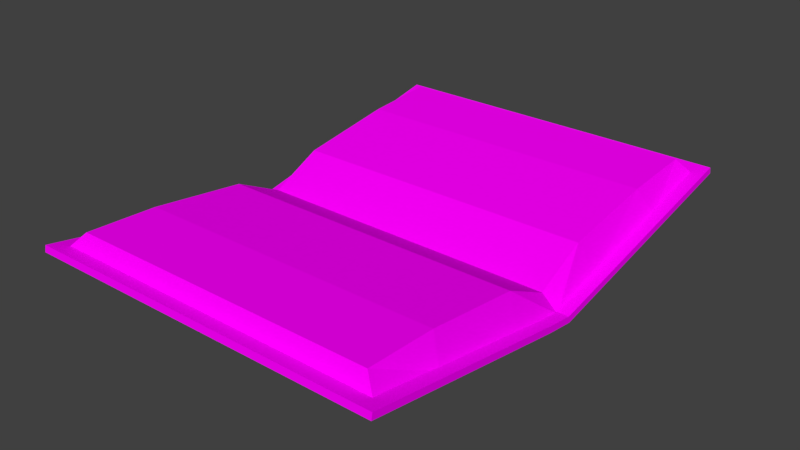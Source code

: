 # Source: book.blend  (saved by Blender 2.79.0; exported with 4.5.12 LTS)
import bpy
from mathutils import Matrix  # noqa: F401  (used for matrix-valued properties, if any)

bpy.ops.wm.read_factory_settings(use_empty=True)
scene = bpy.context.scene
scene.name = 'Scene'

# ---- collections
col_collection_1 = bpy.data.collections.new('Collection 1'); scene.collection.children.link(col_collection_1)

# ---- images (referenced by path relative to the original .blend; pixels are not part of the script)
import os
ASSET_DIR = os.environ.get("B2B_ASSET_DIR", "")  # directory of the original .blend (textures are referenced by path, not embedded)
HERE = os.path.dirname(os.path.abspath(__file__))  # packed textures are extracted next to this script under _unpacked/

def load_image(name, relpath, width, height, colorspace="sRGB"):
    """Load a texture the original file referenced (path relative to the .blend, or extracted next to this script)."""
    p = next((c for c in (os.path.join(HERE, relpath), os.path.join(ASSET_DIR, relpath)) if relpath and os.path.exists(c)), "")
    if p:
        img = bpy.data.images.load(p, check_existing=True)
        img.name = name
    else:  # same state as the original file: an image datablock whose file is absent (Cycles renders it pink)
        img = bpy.data.images.new(name, width, height)
        img.source = "FILE"
        img.filepath = "//" + (relpath or name)
    img.colorspace_settings.name = colorspace
    return img
img_book = load_image('book', '', 1024, 1024, 'sRGB')

# ---- materials (node trees are filled in below, after node groups)
mat_book = bpy.data.materials.new('book')
mat_book.alpha_threshold = 0.0
mat_book.roughness = 0.5

# ---- material node trees
mat_book.use_nodes = True; mat_book.node_tree.nodes.clear()
_N = mat_book.node_tree.nodes; _L = mat_book.node_tree.links
n0 = _N.new('ShaderNodeOutputMaterial'); n0.name = 'Material Output'; n0.location = (300, 300)
n1 = _N.new('ShaderNodeBsdfDiffuse'); n1.name = 'Diffuse BSDF'; n1.location = (10, 300)
n2 = _N.new('ShaderNodeTexImage'); n2.name = 'Image Texture'; n2.location = (-180, 300)
n2.width = 140
n2.image = img_book
_L.new(n1.outputs[0], n0.inputs[0])
_L.new(n2.outputs[0], n1.inputs[0])
n0.is_active_output = True

# ---- world
world_world = bpy.data.worlds.new('World'); scene.world = world_world
world_world.color = (0.05088, 0.05088, 0.05088)
world_world.use_sun_shadow = False
world_world.sun_shadow_jitter_overblur = 0.0
world_world.cycles.sampling_method = 'MANUAL'

# ---- meshes
me_plane = bpy.data.meshes.new('Plane')
me_plane.from_pydata([(-0.6195, 0.2032, 0.1391), (-0.6766, 0.2359, 0.01633), (-0.7202, 0.9842, 0.1781), (0.7202, 0.9842, 0.1781), (-0.7202, 0.1048, -0.0008504), (0.7202, 0.1048, -0.0008504), (-0.7202, 0.9895, 0.1523), (0.7202, 0.9895, 0.1523), (-0.7202, 0.11, -0.02664), (0.7202, 0.11, -0.02664), (0.6195, 0.2032, 0.1391), (0.6766, 0.2359, 0.01633), (-0.7202, 0.004333, -0.02129), (-0.7202, 0.009582, -0.04708), (0.7202, 0.004333, -0.02129), (0.7202, 0.009582, -0.04708), (-0.6766, 0.9302, 0.1576), (0.6766, 0.9302, 0.1576), (-0.6195, 0.8866, 0.2184), (0.6195, 0.8866, 0.2184), (-0.6766, 0.005937, -0.03048), (0.6766, 0.005937, -0.03048), (-0.6195, -0.008131, 0.03864), (0.6195, -0.008131, 0.03864), (-0.6766, 0.6394, 0.09843), (-0.6195, 0.5976, 0.1985), (0.6766, 0.6394, 0.09843), (0.6195, 0.5976, 0.1985), (-0.618, -0.2087, 0.1378), (-0.6753, -0.2398, 0.01467), (-0.7144, -0.9909, 0.1645), (0.7261, -0.9831, 0.16), (-0.7197, -0.1086, -0.0002517), (0.7208, -0.1009, -0.004828), (-0.7144, -0.9957, 0.1387), (0.726, -0.9879, 0.1341), (-0.7197, -0.1134, -0.02613), (0.7207, -0.1057, -0.0307), (0.6211, -0.2021, 0.1339), (0.6779, -0.2325, 0.01037), (-0.6711, -0.9363, 0.1448), (0.6821, -0.929, 0.1405), (-0.6141, -0.8934, 0.206), (0.625, -0.8867, 0.2021), (-0.6729, -0.6445, 0.09026), (-0.6157, -0.6041, 0.1908), (0.6803, -0.6372, 0.08596), (0.6234, -0.5974, 0.1869)], [], [(4, 5, 3, 2), (8, 6, 7, 9), (2, 6, 8, 4), (5, 9, 7, 3), (3, 7, 6, 2), (22, 23, 10, 0), (13, 8, 9, 15), (21, 11, 10, 23), (8, 13, 12, 4), (24, 1, 0, 25), (4, 12, 14, 5), (5, 14, 15, 9), (25, 27, 19, 18), (17, 16, 18, 19), (26, 17, 19, 27), (1, 20, 22, 0), (11, 26, 27, 10), (0, 10, 27, 25), (16, 24, 25, 18), (32, 30, 31, 33), (36, 37, 35, 34), (30, 32, 36, 34), (33, 31, 35, 37), (31, 30, 34, 35), (22, 28, 38, 23), (13, 15, 37, 36), (21, 23, 38, 39), (36, 32, 12, 13), (44, 45, 28, 29), (32, 33, 14, 12), (33, 37, 15, 14), (45, 42, 43, 47), (41, 43, 42, 40), (46, 47, 43, 41), (29, 28, 22, 20), (39, 38, 47, 46), (28, 45, 47, 38), (40, 42, 45, 44)])
_uv = me_plane.uv_layers.new(name='UVMap')
_uv.uv.foreach_set('vector', [0.5402, 0.2373, 0.5385, 0.1366, 0.9116, 0.1364, 0.9133, 0.2371, 0.5526, 0.2876, 0.9585, 0.2878, 0.9567, 0.4334, 0.5507, 0.4332, 0.0919, 0.09743, 0.09012, 0.09053, 0.3064, 0.02428, 0.3082, 0.03117, 0.3595, 0.02803, 0.3602, 0.02091, 0.5835, 0.04788, 0.5828, 0.055, 0.5828, 0.055, 0.5835, 0.04788, 0.9419, 0.09116, 0.9412, 0.09829, 0.4972, 0.9901, 0.4951, 0.6875, 0.6226, 0.6873, 0.6247, 0.9899, 0.5062, 0.2875, 0.5526, 0.2876, 0.5507, 0.4332, 0.5044, 0.4332, 0.5019, 0.6478, 0.6257, 0.6341, 0.6119, 0.5788, 0.495, 0.6115, 0.3064, 0.02428, 0.3311, 0.01671, 0.3329, 0.02361, 0.3082, 0.03117, 0.8437, 0.6128, 0.6272, 0.6353, 0.6132, 0.5802, 0.824, 0.5658, 0.5402, 0.2373, 0.4976, 0.2373, 0.4959, 0.1366, 0.5385, 0.1366, 0.3595, 0.02803, 0.334, 0.02495, 0.3347, 0.01783, 0.3602, 0.02091, 0.8421, 0.9896, 0.8399, 0.687, 0.9978, 0.6868, 0.9999, 0.9894, 0.9999, 0.5239, 4.703e-05, 0.5239, 0.04224, 0.4821, 0.9578, 0.4821, 0.8431, 0.6124, 1.0, 0.5976, 0.9779, 0.5634, 0.8236, 0.5652, 0.6272, 0.6353, 0.5041, 0.6494, 0.4969, 0.6133, 0.6132, 0.5802, 0.6257, 0.6341, 0.8431, 0.6124, 0.8236, 0.5652, 0.6119, 0.5788, 0.6247, 0.9899, 0.6226, 0.6873, 0.8399, 0.687, 0.8421, 0.9896, 1.0, 0.5974, 0.8437, 0.6128, 0.824, 0.5658, 0.9778, 0.5634, 0.4499, 0.2373, 0.07682, 0.2371, 0.07859, 0.1364, 0.4517, 0.1366, 0.4498, 0.2875, 0.4517, 0.4332, 0.04576, 0.4334, 0.04382, 0.2878, 0.5847, 0.05407, 0.3614, 0.02705, 0.3622, 0.01993, 0.5855, 0.04695, 0.3081, 0.03199, 0.09191, 0.09829, 0.09012, 0.09139, 0.3063, 0.0251, 0.9431, 0.09743, 0.5847, 0.05407, 0.5855, 0.04695, 0.9438, 0.09031, 0.4972, 0.9901, 0.3753, 0.9899, 0.3773, 0.6873, 0.4951, 0.6875, 0.5062, 0.2875, 0.5044, 0.4332, 0.4517, 0.4332, 0.4498, 0.2875, 0.5019, 0.6478, 0.495, 0.6115, 0.3881, 0.5792, 0.3743, 0.6344, 0.3622, 0.01993, 0.3614, 0.02705, 0.3329, 0.02361, 0.3311, 0.01671, 0.1563, 0.6125, 0.1759, 0.5655, 0.3868, 0.5795, 0.3729, 0.6345, 0.4499, 0.2373, 0.4517, 0.1366, 0.4959, 0.1366, 0.4976, 0.2373, 0.3081, 0.03199, 0.3063, 0.0251, 0.3347, 0.01783, 0.334, 0.02495, 0.1579, 0.9896, 8.225e-05, 0.9894, 0.002142, 0.6868, 0.16, 0.687, 1.0, 0.5249, 0.9578, 0.483, 0.04223, 0.483, 4.703e-05, 0.5249, 0.1569, 0.6125, 0.1764, 0.5653, 0.02213, 0.5634, 3.335e-05, 0.5975, 0.3729, 0.6345, 0.3868, 0.5795, 0.4969, 0.6133, 0.5041, 0.6494, 0.3743, 0.6344, 0.3881, 0.5792, 0.1764, 0.5653, 0.1569, 0.6125, 0.3753, 0.9899, 0.1579, 0.9896, 0.16, 0.687, 0.3773, 0.6873, 3.368e-05, 0.5974, 0.02211, 0.5634, 0.1759, 0.5655, 0.1563, 0.6125])
me_plane.materials.append(mat_book)
me_plane.use_remesh_preserve_volume = False
me_plane.use_remesh_preserve_attributes = False
me_plane.use_mirror_vertex_groups = False
me_plane.use_paint_bone_selection = False
me_plane.use_paint_mask = True
me_plane.update()

# ---- objects
ob_book = bpy.data.objects.new('book', me_plane)

# ---- transforms, parenting, visibility, modifiers, constraints
ob_book.location = (0.0, 0.0, 0.0)
ob_book.lineart.crease_threshold = 0.0

# ---- collection membership
col_collection_1.objects.link(ob_book)

# ---- scene / render settings (as saved in the file)
scene.frame_start = 1; scene.frame_end = 250; scene.frame_set(1)
scene.render.engine = 'CYCLES'
scene.render.resolution_percentage = 50
scene.render.dither_intensity = 0.0
scene.cycles.use_denoising = False
scene.cycles.samples = 128
scene.cycles.sampling_pattern = 'TABULATED_SOBOL'
scene.cycles.use_adaptive_sampling = False
scene.cycles.use_light_tree = False
scene.cycles.blur_glossy = 0.0
scene.cycles.sample_clamp_indirect = 0.0
scene.view_settings.view_transform = 'Standard'
bpy.context.view_layer.update()

# ---- added for rendering (the .blend has no active camera and no usable light): camera, sun
cam_auto = bpy.data.cameras.new('AutoCamera')
cam_auto.lens = 50.0
cam_auto.sensor_width = 36.0
cam_auto.clip_end = 1000.0
ob_auto_camera = bpy.data.objects.new('AutoCamera', cam_auto)
scene.collection.objects.link(ob_auto_camera)
ob_auto_camera.location = (2.28865, -2.74598, 1.91425)
ob_auto_camera.rotation_euler = (1.09748, -7.21219e-08, 0.694738)
scene.camera = ob_auto_camera
light_auto_sun = bpy.data.lights.new('AutoSun', 'SUN')
light_auto_sun.energy = 3.0
light_auto_sun.angle = 0.0523599
ob_auto_sun = bpy.data.objects.new('AutoSun', light_auto_sun)
scene.collection.objects.link(ob_auto_sun)
ob_auto_sun.rotation_euler = (0.872665, 0.174533, 0.523599)
bpy.context.view_layer.update()

